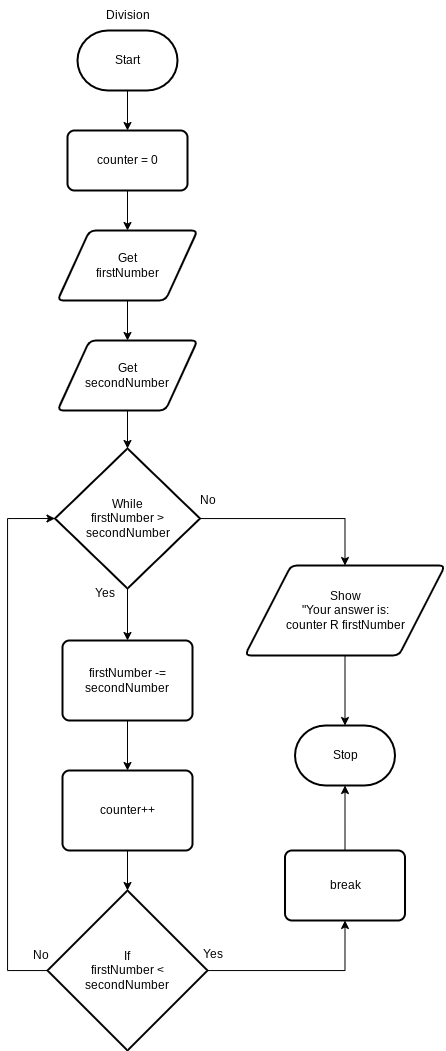

The diagram above was exported from draw.io. Its source (the exported page's mxGraphModel, read from the mxfile embedded in the PNG):
<mxGraphModel dx="527" dy="510" grid="1" gridSize="10" guides="1" tooltips="1" connect="1" arrows="1" fold="1" page="1" pageScale="1" pageWidth="850" pageHeight="1100" math="0" shadow="0">
  <root>
    <mxCell id="0" />
    <mxCell id="1" parent="0" />
    <mxCell id="13" style="edgeStyle=none;html=1;entryX=0.5;entryY=0;entryDx=0;entryDy=0;" parent="1" source="2" target="5" edge="1">
      <mxGeometry relative="1" as="geometry" />
    </mxCell>
    <mxCell id="2" value="Start" style="strokeWidth=2;html=1;shape=mxgraph.flowchart.terminator;whiteSpace=wrap;" parent="1" vertex="1">
      <mxGeometry x="100" y="55" width="100" height="60" as="geometry" />
    </mxCell>
    <mxCell id="4" value="Division" style="text;html=1;align=center;verticalAlign=middle;resizable=0;points=[];autosize=1;strokeColor=none;fillColor=none;" parent="1" vertex="1">
      <mxGeometry x="115" y="25" width="70" height="30" as="geometry" />
    </mxCell>
    <mxCell id="14" style="edgeStyle=none;html=1;entryX=0.5;entryY=0;entryDx=0;entryDy=0;" parent="1" source="5" target="6" edge="1">
      <mxGeometry relative="1" as="geometry" />
    </mxCell>
    <mxCell id="5" value="counter = 0" style="rounded=1;whiteSpace=wrap;html=1;absoluteArcSize=1;arcSize=14;strokeWidth=2;" parent="1" vertex="1">
      <mxGeometry x="90" y="155" width="120" height="60" as="geometry" />
    </mxCell>
    <mxCell id="15" style="edgeStyle=none;html=1;entryX=0.5;entryY=0;entryDx=0;entryDy=0;" parent="1" source="6" target="7" edge="1">
      <mxGeometry relative="1" as="geometry" />
    </mxCell>
    <mxCell id="6" value="Get&lt;div&gt;firstNumber&lt;/div&gt;" style="shape=parallelogram;html=1;strokeWidth=2;perimeter=parallelogramPerimeter;whiteSpace=wrap;rounded=1;arcSize=12;size=0.23;" parent="1" vertex="1">
      <mxGeometry x="80" y="255" width="140" height="70" as="geometry" />
    </mxCell>
    <mxCell id="7" value="Get&lt;div&gt;secondNumber&lt;/div&gt;" style="shape=parallelogram;html=1;strokeWidth=2;perimeter=parallelogramPerimeter;whiteSpace=wrap;rounded=1;arcSize=12;size=0.23;" parent="1" vertex="1">
      <mxGeometry x="80" y="365" width="140" height="70" as="geometry" />
    </mxCell>
    <mxCell id="28" style="edgeStyle=none;html=1;entryX=0.5;entryY=0;entryDx=0;entryDy=0;" edge="1" parent="1" source="8" target="24">
      <mxGeometry relative="1" as="geometry">
        <mxPoint x="150" y="660" as="targetPoint" />
      </mxGeometry>
    </mxCell>
    <mxCell id="34" style="edgeStyle=orthogonalEdgeStyle;html=1;entryX=0.5;entryY=0;entryDx=0;entryDy=0;rounded=0;curved=0;" edge="1" parent="1" source="8" target="11">
      <mxGeometry relative="1" as="geometry" />
    </mxCell>
    <mxCell id="8" value="While&lt;div&gt;firstNumber &amp;gt;&lt;/div&gt;&lt;div&gt;secondNumber&lt;/div&gt;" style="strokeWidth=2;html=1;shape=mxgraph.flowchart.decision;whiteSpace=wrap;" parent="1" vertex="1">
      <mxGeometry x="77.5" y="473" width="145" height="140" as="geometry" />
    </mxCell>
    <mxCell id="11" value="Show&lt;div&gt;&quot;Your answer is:&lt;/div&gt;&lt;div&gt;counter R firstNumber&lt;/div&gt;" style="shape=parallelogram;html=1;strokeWidth=2;perimeter=parallelogramPerimeter;whiteSpace=wrap;rounded=1;arcSize=12;size=0.23;" parent="1" vertex="1">
      <mxGeometry x="267.5" y="590" width="200" height="90" as="geometry" />
    </mxCell>
    <mxCell id="12" value="Stop" style="strokeWidth=2;html=1;shape=mxgraph.flowchart.terminator;whiteSpace=wrap;" parent="1" vertex="1">
      <mxGeometry x="317.5" y="750" width="100" height="60" as="geometry" />
    </mxCell>
    <mxCell id="16" style="edgeStyle=none;html=1;entryX=0.5;entryY=0;entryDx=0;entryDy=0;entryPerimeter=0;" parent="1" source="7" target="8" edge="1">
      <mxGeometry relative="1" as="geometry" />
    </mxCell>
    <mxCell id="21" style="edgeStyle=none;html=1;entryX=0.5;entryY=0;entryDx=0;entryDy=0;entryPerimeter=0;" parent="1" source="11" target="12" edge="1">
      <mxGeometry relative="1" as="geometry" />
    </mxCell>
    <mxCell id="22" value="Yes" style="text;html=1;align=center;verticalAlign=middle;resizable=0;points=[];autosize=1;strokeColor=none;fillColor=none;" parent="1" vertex="1">
      <mxGeometry x="107" y="603" width="40" height="30" as="geometry" />
    </mxCell>
    <mxCell id="23" value="No" style="text;html=1;align=center;verticalAlign=middle;resizable=0;points=[];autosize=1;strokeColor=none;fillColor=none;" parent="1" vertex="1">
      <mxGeometry x="210" y="510" width="40" height="30" as="geometry" />
    </mxCell>
    <mxCell id="29" style="edgeStyle=none;html=1;entryX=0.5;entryY=0;entryDx=0;entryDy=0;" edge="1" parent="1" source="24" target="25">
      <mxGeometry relative="1" as="geometry" />
    </mxCell>
    <mxCell id="24" value="firstNumber -= secondNumber" style="rounded=1;whiteSpace=wrap;html=1;absoluteArcSize=1;arcSize=14;strokeWidth=2;" vertex="1" parent="1">
      <mxGeometry x="85" y="665" width="130" height="80" as="geometry" />
    </mxCell>
    <mxCell id="25" value="counter++" style="rounded=1;whiteSpace=wrap;html=1;absoluteArcSize=1;arcSize=14;strokeWidth=2;" vertex="1" parent="1">
      <mxGeometry x="85" y="795" width="130" height="80" as="geometry" />
    </mxCell>
    <mxCell id="32" style="edgeStyle=orthogonalEdgeStyle;html=1;entryX=0.5;entryY=1;entryDx=0;entryDy=0;rounded=0;curved=0;" edge="1" parent="1" source="26" target="27">
      <mxGeometry relative="1" as="geometry" />
    </mxCell>
    <mxCell id="26" value="If&lt;div&gt;firstNumber &amp;lt;&lt;/div&gt;&lt;div&gt;secondNumber&lt;/div&gt;" style="strokeWidth=2;html=1;shape=mxgraph.flowchart.decision;whiteSpace=wrap;" vertex="1" parent="1">
      <mxGeometry x="70" y="915" width="160" height="160" as="geometry" />
    </mxCell>
    <mxCell id="27" value="break" style="rounded=1;whiteSpace=wrap;html=1;absoluteArcSize=1;arcSize=14;strokeWidth=2;" vertex="1" parent="1">
      <mxGeometry x="307.5" y="875" width="120" height="70" as="geometry" />
    </mxCell>
    <mxCell id="30" style="edgeStyle=none;html=1;entryX=0.5;entryY=0;entryDx=0;entryDy=0;entryPerimeter=0;" edge="1" parent="1" source="25" target="26">
      <mxGeometry relative="1" as="geometry" />
    </mxCell>
    <mxCell id="31" style="edgeStyle=orthogonalEdgeStyle;html=1;entryX=0;entryY=0.5;entryDx=0;entryDy=0;entryPerimeter=0;rounded=0;curved=0;" edge="1" parent="1" source="26" target="8">
      <mxGeometry relative="1" as="geometry">
        <Array as="points">
          <mxPoint x="30" y="995" />
          <mxPoint x="30" y="543" />
        </Array>
      </mxGeometry>
    </mxCell>
    <mxCell id="33" style="edgeStyle=none;html=1;entryX=0.5;entryY=1;entryDx=0;entryDy=0;entryPerimeter=0;" edge="1" parent="1" source="27" target="12">
      <mxGeometry relative="1" as="geometry" />
    </mxCell>
    <mxCell id="35" value="Yes" style="text;html=1;align=center;verticalAlign=middle;resizable=0;points=[];autosize=1;strokeColor=none;fillColor=none;" vertex="1" parent="1">
      <mxGeometry x="215" y="964" width="40" height="30" as="geometry" />
    </mxCell>
    <mxCell id="36" value="No" style="text;html=1;align=center;verticalAlign=middle;resizable=0;points=[];autosize=1;strokeColor=none;fillColor=none;" vertex="1" parent="1">
      <mxGeometry x="43" y="965" width="40" height="30" as="geometry" />
    </mxCell>
  </root>
</mxGraphModel>